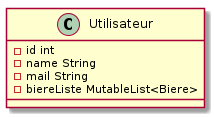

The diagram above was rendered by PlantUML. Its source (embedded in the PNG):
@startuml Class Utilisateur
class Utilisateur {
    - id int
    - name String
    - mail String
    - biereListe MutableList<Biere>
}
@enduml